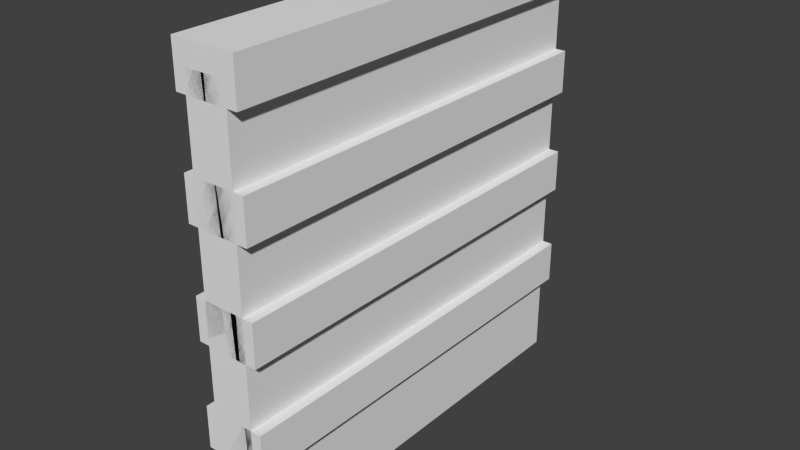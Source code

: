 # Source: steeldoor.blend  (saved by Blender 2.74.0; exported with 4.5.12 LTS)
import bpy
from mathutils import Matrix  # noqa: F401  (used for matrix-valued properties, if any)

bpy.ops.wm.read_factory_settings(use_empty=True)
scene = bpy.context.scene
scene.name = 'Scene'

# ---- collections
col_collection_1 = bpy.data.collections.new('Collection 1'); scene.collection.children.link(col_collection_1)

# ---- materials (node trees are filled in below, after node groups)
mat_material = bpy.data.materials.new('Material')
mat_material.alpha_threshold = 0.0
mat_material.use_transparent_shadow = False
mat_material.roughness = 0.5
mat_material.line_color = (0.0, 0.0, 0.0, 1.0)

# ---- material node trees

# ---- world
world_world = bpy.data.worlds.new('World'); scene.world = world_world
world_world.color = (0.05088, 0.05088, 0.05088)
world_world.use_sun_shadow = False
world_world.sun_shadow_jitter_overblur = 0.0
world_world.cycles.sampling_method = 'MANUAL'
world_world.cycles.sample_map_resolution = 256

# ---- meshes
me_cube_013 = bpy.data.meshes.new('Cube.013')
me_cube_013.from_pydata([(0.6653, 2.0, 0.0), (0.6653, -4.286e-05, 0.0), (-0.668, -4.268e-05, 0.0), (-0.668, 2.0, 0.0), (0.6653, 2.0, 20.0), (0.6653, -4.345e-05, 20.0), (-0.668, -4.25e-05, 20.0), (-0.668, 2.0, 20.0)], [], [(0, 1, 2, 3), (4, 7, 6, 5), (0, 4, 5, 1), (1, 5, 6, 2), (2, 6, 7, 3), (4, 0, 3, 7)])
_uv = me_cube_013.uv_layers.new(name='UVMap')
_uv.uv.foreach_set('vector', [0.0, 0.0, 1.0, 0.0, 1.0, 1.0, 0.0, 1.0, 0.0, 0.0, 1.0, 0.0, 1.0, 1.0, 0.0, 1.0, 0.0, 0.0, 1.0, 0.0, 1.0, 1.0, 0.0, 1.0, 0.0, 0.0, 1.0, 0.0, 1.0, 1.0, 0.0, 1.0, 0.0, 0.0, 1.0, 0.0, 1.0, 1.0, 0.0, 1.0, 0.0, 0.0, 1.0, 0.0, 1.0, 1.0, 0.0, 1.0])
me_cube_013.materials.append(mat_material)
me_cube_013.use_remesh_preserve_volume = False
me_cube_013.use_remesh_preserve_attributes = False
me_cube_013.use_mirror_vertex_groups = False
me_cube_013.update()
me_cube_012 = bpy.data.meshes.new('Cube.012')
me_cube_012.from_pydata([(-1.001, -4.286e-05, 14.0), (-1.001, -4.286e-05, 16.0), (-1.001, 2.0, 14.0), (-1.001, 2.0, 16.0), (0.9987, -4.286e-05, 14.0), (0.9987, -4.286e-05, 16.0), (0.9987, 2.0, 14.0), (0.9987, 2.0, 16.0)], [], [(1, 3, 2, 0), (3, 7, 6, 2), (7, 5, 4, 6), (5, 1, 0, 4), (0, 2, 6, 4), (5, 7, 3, 1)])
_uv = me_cube_012.uv_layers.new(name='UVMap')
_uv.uv.foreach_set('vector', [0.0, 0.0, 1.0, 0.0, 1.0, 1.0, 0.0, 1.0, 0.0, 0.0, 1.0, 0.0, 1.0, 1.0, 0.0, 1.0, 0.0, 0.0, 1.0, 0.0, 1.0, 1.0, 0.0, 1.0, 0.0, 0.0, 1.0, 0.0, 1.0, 1.0, 0.0, 1.0, 0.0, 0.0, 1.0, 0.0, 1.0, 1.0, 0.0, 1.0, 0.0, 0.0, 1.0, 0.0, 1.0, 1.0, 0.0, 1.0])
me_cube_012.materials.append(mat_material)
me_cube_012.use_remesh_preserve_volume = False
me_cube_012.use_remesh_preserve_attributes = False
me_cube_012.use_mirror_vertex_groups = False
me_cube_012.update()
me_cube_007 = bpy.data.meshes.new('Cube.007')
me_cube_007.from_pydata([(-1.001, -4.286e-05, 9.0), (-1.001, -4.286e-05, 11.0), (-1.001, 2.0, 9.0), (-1.001, 2.0, 11.0), (0.9987, -4.286e-05, 9.0), (0.9987, -4.286e-05, 11.0), (0.9987, 2.0, 9.0), (0.9987, 2.0, 11.0)], [], [(1, 3, 2, 0), (3, 7, 6, 2), (7, 5, 4, 6), (5, 1, 0, 4), (0, 2, 6, 4), (5, 7, 3, 1)])
_uv = me_cube_007.uv_layers.new(name='UVMap')
_uv.uv.foreach_set('vector', [0.0, 0.0, 1.0, 0.0, 1.0, 1.0, 0.0, 1.0, 0.0, 0.0, 1.0, 0.0, 1.0, 1.0, 0.0, 1.0, 0.0, 0.0, 1.0, 0.0, 1.0, 1.0, 0.0, 1.0, 0.0, 0.0, 1.0, 0.0, 1.0, 1.0, 0.0, 1.0, 0.0, 0.0, 1.0, 0.0, 1.0, 1.0, 0.0, 1.0, 0.0, 0.0, 1.0, 0.0, 1.0, 1.0, 0.0, 1.0])
me_cube_007.materials.append(mat_material)
me_cube_007.use_remesh_preserve_volume = False
me_cube_007.use_remesh_preserve_attributes = False
me_cube_007.use_mirror_vertex_groups = False
me_cube_007.update()
me_cube_006 = bpy.data.meshes.new('Cube.006')
me_cube_006.from_pydata([(0.6653, -4.286e-05, 0.0), (-1.001, -4.286e-05, 4.0), (-1.001, -4.286e-05, 6.0), (-1.001, 2.0, 4.0), (-1.001, 2.0, 6.0), (0.9987, -4.286e-05, 4.0), (0.9987, -4.286e-05, 6.0), (0.9987, 2.0, 4.0), (0.9987, 2.0, 6.0)], [], [(2, 4, 3, 1), (4, 8, 7, 3), (8, 6, 5, 7), (6, 2, 1, 5), (1, 3, 7, 5), (6, 8, 4, 2)])
_uv = me_cube_006.uv_layers.new(name='UVMap')
_uv.uv.foreach_set('vector', [0.0, 0.0, 1.0, 0.0, 1.0, 1.0, 0.0, 1.0, 0.0, 0.0, 1.0, 0.0, 1.0, 1.0, 0.0, 1.0, 0.0, 0.0, 1.0, 0.0, 1.0, 1.0, 0.0, 1.0, 0.0, 0.0, 1.0, 0.0, 1.0, 1.0, 0.0, 1.0, 0.0, 0.0, 1.0, 0.0, 1.0, 1.0, 0.0, 1.0, 0.0, 0.0, 1.0, 0.0, 1.0, 1.0, 0.0, 1.0])
me_cube_006.materials.append(mat_material)
me_cube_006.use_remesh_preserve_volume = False
me_cube_006.use_remesh_preserve_attributes = False
me_cube_006.use_mirror_vertex_groups = False
me_cube_006.update()
me_cube_005 = bpy.data.meshes.new('Cube.005')
me_cube_005.from_pydata([(-1.001, -4.286e-05, 19.0), (-1.001, -4.286e-05, 21.0), (-1.001, 2.0, 19.0), (-1.001, 2.0, 21.0), (0.9987, -4.286e-05, 19.0), (0.9987, -4.286e-05, 21.0), (0.9987, 2.0, 19.0), (0.9987, 2.0, 21.0)], [], [(1, 3, 2, 0), (3, 7, 6, 2), (7, 5, 4, 6), (5, 1, 0, 4), (0, 2, 6, 4), (5, 7, 3, 1)])
_uv = me_cube_005.uv_layers.new(name='UVMap')
_uv.uv.foreach_set('vector', [0.0, 0.0, 1.0, 0.0, 1.0, 1.0, 0.0, 1.0, 0.0, 0.0, 1.0, 0.0, 1.0, 1.0, 0.0, 1.0, 0.0, 0.0, 1.0, 0.0, 1.0, 1.0, 0.0, 1.0, 0.0, 0.0, 1.0, 0.0, 1.0, 1.0, 0.0, 1.0, 0.0, 0.0, 1.0, 0.0, 1.0, 1.0, 0.0, 1.0, 0.0, 0.0, 1.0, 0.0, 1.0, 1.0, 0.0, 1.0])
me_cube_005.materials.append(mat_material)
me_cube_005.use_remesh_preserve_volume = False
me_cube_005.use_remesh_preserve_attributes = False
me_cube_005.use_mirror_vertex_groups = False
me_cube_005.update()

# ---- objects
ob_main = bpy.data.objects.new('Main', me_cube_013)
ob_bar3 = bpy.data.objects.new('Bar3', me_cube_012)
ob_bar2 = bpy.data.objects.new('Bar2', me_cube_007)
ob_bar1 = bpy.data.objects.new('Bar1', me_cube_006)
ob_bar4 = bpy.data.objects.new('Bar4', me_cube_005)

# ---- transforms, parenting, visibility, modifiers, constraints
ob_main.location = (0.0002013, -1.0, 0.0)
ob_main.scale = (0.15, 1.0, 0.1)
ob_main.lineart.crease_threshold = 0.0
ob_bar3.location = (0.0002013, -1.0, 0.0)
ob_bar3.scale = (0.15, 1.0, 0.1)
ob_bar3.lineart.crease_threshold = 0.0
ob_bar2.location = (0.0002013, -1.0, 0.0)
ob_bar2.scale = (0.15, 1.0, 0.1)
ob_bar2.lineart.crease_threshold = 0.0
ob_bar1.location = (0.0002013, -1.0, 0.0)
ob_bar1.scale = (0.15, 1.0, 0.1)
ob_bar1.lineart.crease_threshold = 0.0
ob_bar4.location = (0.0002013, -1.0, 0.0)
ob_bar4.scale = (0.15, 1.0, 0.1)
ob_bar4.lineart.crease_threshold = 0.0

# ---- collection membership
col_collection_1.objects.link(ob_main)
col_collection_1.objects.link(ob_bar3)
col_collection_1.objects.link(ob_bar2)
col_collection_1.objects.link(ob_bar1)
col_collection_1.objects.link(ob_bar4)

# ---- scene / render settings (as saved in the file)
scene.frame_start = 1; scene.frame_end = 120; scene.frame_set(0)
scene.render.engine = 'BLENDER_EEVEE_NEXT'
scene.render.resolution_percentage = 50
scene.render.dither_intensity = 0.0
scene.cycles.use_denoising = False
scene.cycles.samples = 10
scene.cycles.sampling_pattern = 'TABULATED_SOBOL'
scene.cycles.light_sampling_threshold = 0.0
scene.cycles.use_adaptive_sampling = False
scene.cycles.use_light_tree = False
scene.cycles.blur_glossy = 0.0
scene.cycles.pixel_filter_type = 'GAUSSIAN'
scene.cycles.sample_clamp_indirect = 0.0
scene.view_settings.view_transform = 'Standard'
bpy.context.view_layer.update()

# ---- added for rendering (the .blend has no active camera and no usable light): camera, sun
cam_auto = bpy.data.cameras.new('AutoCamera')
cam_auto.lens = 50.0
cam_auto.sensor_width = 36.0
cam_auto.clip_end = 1000.0
ob_auto_camera = bpy.data.objects.new('AutoCamera', cam_auto)
scene.collection.objects.link(ob_auto_camera)
ob_auto_camera.location = (2.69747, -3.23701, 3.20798)
ob_auto_camera.rotation_euler = (1.09748, -7.21219e-08, 0.694738)
scene.camera = ob_auto_camera
light_auto_sun = bpy.data.lights.new('AutoSun', 'SUN')
light_auto_sun.energy = 3.0
light_auto_sun.angle = 0.0523599
ob_auto_sun = bpy.data.objects.new('AutoSun', light_auto_sun)
scene.collection.objects.link(ob_auto_sun)
ob_auto_sun.rotation_euler = (0.872665, 0.174533, 0.523599)
bpy.context.view_layer.update()
